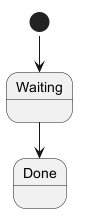

The diagram above was rendered by PlantUML. Its source (embedded in the PNG):
@startuml
state Waiting <<input>>
state Done <<output>>
[*] --> Waiting
Waiting --> Done
hide stereotype
@enduml